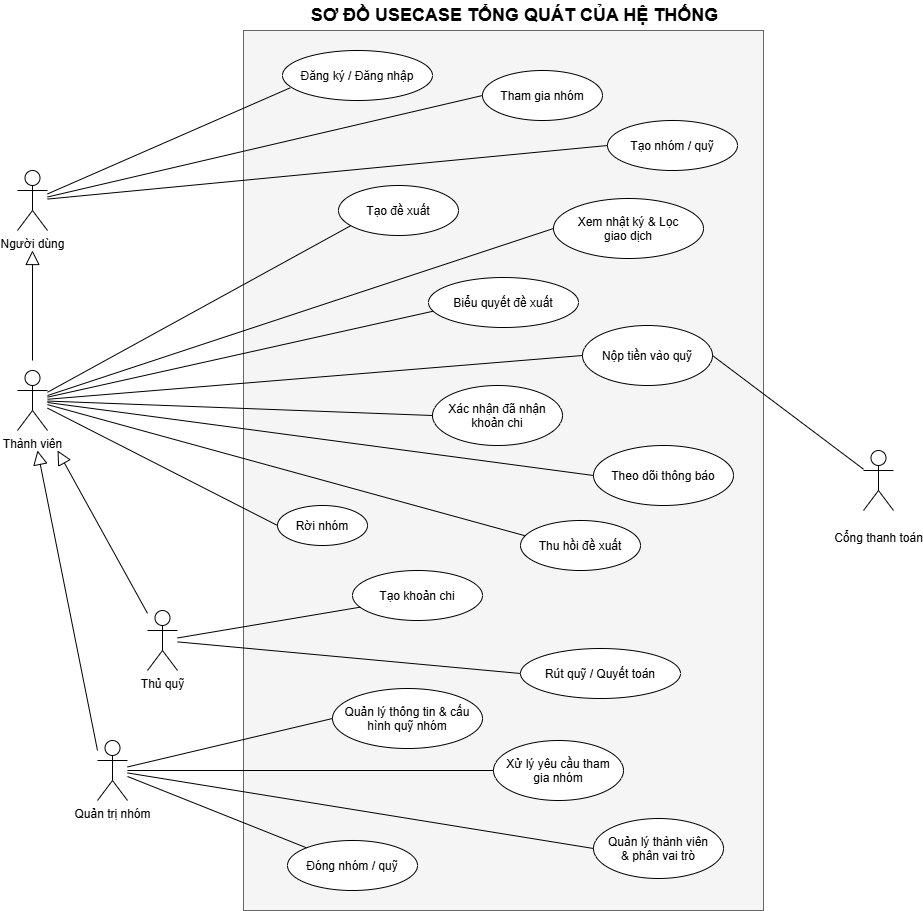

The diagram above was exported from draw.io. Its source (the exported page's mxGraphModel, read from the mxfile embedded in the PNG):
<mxGraphModel dx="1715" dy="1296" grid="1" gridSize="10" guides="1" tooltips="1" connect="1" arrows="1" fold="1" page="1" pageScale="1" pageWidth="827" pageHeight="1169" math="0" shadow="0">
  <root>
    <mxCell id="0" />
    <mxCell id="1" parent="0" />
    <mxCell id="ZudyAsyoVMWhTjXeAGgD-1" parent="1" style="rounded=0;whiteSpace=wrap;html=1;fontStyle=1;fillColor=#f5f5f5;fontColor=#333333;strokeColor=#666666;" value="" vertex="1">
      <mxGeometry height="880" width="520" x="550" y="922" as="geometry" />
    </mxCell>
    <mxCell id="ZudyAsyoVMWhTjXeAGgD-2" parent="1" style="shape=umlActor;verticalLabelPosition=bottom;verticalAlign=top;html=1;outlineConnect=0;" value="Thành viên" vertex="1">
      <mxGeometry height="60" width="30" x="324" y="1262" as="geometry" />
    </mxCell>
    <mxCell id="ZudyAsyoVMWhTjXeAGgD-3" parent="1" style="shape=umlActor;verticalLabelPosition=bottom;verticalAlign=top;html=1;outlineConnect=0;" value="Quản trị nhóm" vertex="1">
      <mxGeometry height="60" width="30" x="404" y="1632" as="geometry" />
    </mxCell>
    <mxCell id="ZudyAsyoVMWhTjXeAGgD-4" parent="1" style="shape=umlActor;verticalLabelPosition=bottom;verticalAlign=top;html=1;outlineConnect=0;" value="Thủ quỹ" vertex="1">
      <mxGeometry height="60" width="30" x="454" y="1502" as="geometry" />
    </mxCell>
    <mxCell id="ZudyAsyoVMWhTjXeAGgD-5" parent="1" style="ellipse;whiteSpace=wrap;html=1;shapeInside=1;" value="&lt;div&gt;Quản lý thông tin &amp;amp; cấu hình quỹ nhóm&lt;/div&gt;" vertex="1">
      <mxGeometry height="60" width="150" x="639" y="1580" as="geometry" />
    </mxCell>
    <mxCell id="ZudyAsyoVMWhTjXeAGgD-6" parent="1" style="ellipse;whiteSpace=wrap;html=1;shapeInside=1;" value="Nộp tiền vào quỹ" vertex="1">
      <mxGeometry height="60" width="130" x="889" y="1217" as="geometry" />
    </mxCell>
    <mxCell id="ZudyAsyoVMWhTjXeAGgD-7" parent="1" style="ellipse;whiteSpace=wrap;html=1;shapeInside=1;" value="Xử lý yêu cầu tham gia nhóm" vertex="1">
      <mxGeometry height="60" width="130" x="800" y="1632" as="geometry" />
    </mxCell>
    <mxCell id="ZudyAsyoVMWhTjXeAGgD-8" parent="1" style="ellipse;whiteSpace=wrap;html=1;shapeInside=1;" value="Tạo đề xuất" vertex="1">
      <mxGeometry height="50" width="120" x="645" y="1077" as="geometry" />
    </mxCell>
    <mxCell id="ZudyAsyoVMWhTjXeAGgD-10" parent="1" style="ellipse;whiteSpace=wrap;html=1;shapeInside=1;" value="Quản lý thành viên &amp;amp; phân vai trò" vertex="1">
      <mxGeometry height="60" width="130" x="900" y="1710" as="geometry" />
    </mxCell>
    <mxCell id="ZudyAsyoVMWhTjXeAGgD-11" parent="1" style="ellipse;whiteSpace=wrap;html=1;shapeInside=1;" value="Tạo nhóm / quỹ" vertex="1">
      <mxGeometry height="50" width="130" x="914" y="1012" as="geometry" />
    </mxCell>
    <mxCell id="ZudyAsyoVMWhTjXeAGgD-12" parent="1" style="ellipse;whiteSpace=wrap;html=1;shapeInside=1;" value="Tham gia nhóm" vertex="1">
      <mxGeometry height="50" width="120" x="789" y="962" as="geometry" />
    </mxCell>
    <mxCell id="ZudyAsyoVMWhTjXeAGgD-14" parent="1" style="ellipse;whiteSpace=wrap;html=1;shapeInside=1;" value="Đóng nhóm / quỹ" vertex="1">
      <mxGeometry height="50" width="130" x="594" y="1732" as="geometry" />
    </mxCell>
    <mxCell id="ZudyAsyoVMWhTjXeAGgD-15" parent="1" style="ellipse;whiteSpace=wrap;html=1;shapeInside=1;" value="Tạo khoản chi" vertex="1">
      <mxGeometry height="50" width="130" x="659" y="1462" as="geometry" />
    </mxCell>
    <mxCell id="ZudyAsyoVMWhTjXeAGgD-16" parent="1" style="ellipse;whiteSpace=wrap;html=1;shapeInside=1;" value="Rời nhóm" vertex="1">
      <mxGeometry height="40" width="90" x="584" y="1397" as="geometry" />
    </mxCell>
    <mxCell id="ZudyAsyoVMWhTjXeAGgD-17" parent="1" style="shape=umlActor;verticalLabelPosition=bottom;verticalAlign=top;html=1;outlineConnect=0;" value="Người dùng" vertex="1">
      <mxGeometry height="60" width="30" x="324" y="1062" as="geometry" />
    </mxCell>
    <mxCell id="ZudyAsyoVMWhTjXeAGgD-18" edge="1" parent="1" source="ZudyAsyoVMWhTjXeAGgD-4" style="endArrow=block;html=1;rounded=0;endFill=0;startSize=6;endSize=12;" value="">
      <mxGeometry height="50" relative="1" width="50" as="geometry">
        <mxPoint x="944" y="1332" as="sourcePoint" />
        <mxPoint x="364" y="1342" as="targetPoint" />
      </mxGeometry>
    </mxCell>
    <mxCell id="ZudyAsyoVMWhTjXeAGgD-19" edge="1" parent="1" style="endArrow=block;html=1;rounded=0;endFill=0;startSize=6;endSize=12;" value="">
      <mxGeometry height="50" relative="1" width="50" as="geometry">
        <mxPoint x="403.9987500000001" y="1642" as="sourcePoint" />
        <mxPoint x="344" y="1342" as="targetPoint" />
      </mxGeometry>
    </mxCell>
    <mxCell id="ZudyAsyoVMWhTjXeAGgD-20" edge="1" parent="1" style="endArrow=block;html=1;rounded=0;endFill=0;startSize=6;endSize=12;" value="">
      <mxGeometry height="50" relative="1" width="50" x="-0.3818" as="geometry">
        <mxPoint x="339" y="1252" as="sourcePoint" />
        <mxPoint x="339" y="1142" as="targetPoint" />
      </mxGeometry>
    </mxCell>
    <mxCell id="ZudyAsyoVMWhTjXeAGgD-21" parent="1" style="ellipse;whiteSpace=wrap;html=1;shapeInside=1;" value="Xem nhật ký &amp;amp; Lọc giao dịch" vertex="1">
      <mxGeometry height="60" width="150" x="860" y="1090" as="geometry" />
    </mxCell>
    <mxCell id="ZudyAsyoVMWhTjXeAGgD-22" edge="1" parent="1" source="ZudyAsyoVMWhTjXeAGgD-37" style="endArrow=none;html=1;rounded=0;exitX=0.051;exitY=0.747;exitDx=0;exitDy=0;exitPerimeter=0;" target="ZudyAsyoVMWhTjXeAGgD-17" value="">
      <mxGeometry height="50" relative="1" width="50" as="geometry">
        <mxPoint x="1144" y="1462" as="sourcePoint" />
        <mxPoint x="1214" y="1332" as="targetPoint" />
      </mxGeometry>
    </mxCell>
    <mxCell id="ZudyAsyoVMWhTjXeAGgD-24" edge="1" parent="1" source="ZudyAsyoVMWhTjXeAGgD-4" style="endArrow=none;html=1;rounded=0;entryX=0.058;entryY=0.734;entryDx=0;entryDy=0;entryPerimeter=0;" target="ZudyAsyoVMWhTjXeAGgD-15" value="">
      <mxGeometry height="50" relative="1" width="50" as="geometry">
        <mxPoint x="554" y="1152" as="sourcePoint" />
        <mxPoint x="604" y="1102" as="targetPoint" />
      </mxGeometry>
    </mxCell>
    <mxCell id="ZudyAsyoVMWhTjXeAGgD-26" edge="1" parent="1" source="ZudyAsyoVMWhTjXeAGgD-2" style="endArrow=none;html=1;rounded=0;entryX=0;entryY=0.5;entryDx=0;entryDy=0;" target="ZudyAsyoVMWhTjXeAGgD-6" value="">
      <mxGeometry height="50" relative="1" width="50" as="geometry">
        <mxPoint x="484" y="1302" as="sourcePoint" />
        <mxPoint x="534" y="1252" as="targetPoint" />
      </mxGeometry>
    </mxCell>
    <mxCell id="ZudyAsyoVMWhTjXeAGgD-27" edge="1" parent="1" source="ZudyAsyoVMWhTjXeAGgD-2" style="endArrow=none;html=1;rounded=0;entryX=0.099;entryY=0.808;entryDx=0;entryDy=0;entryPerimeter=0;" target="ZudyAsyoVMWhTjXeAGgD-8" value="">
      <mxGeometry height="50" relative="1" width="50" as="geometry">
        <mxPoint x="604" y="1302" as="sourcePoint" />
        <mxPoint x="654" y="1252" as="targetPoint" />
      </mxGeometry>
    </mxCell>
    <mxCell id="ZudyAsyoVMWhTjXeAGgD-28" edge="1" parent="1" source="ZudyAsyoVMWhTjXeAGgD-2" style="endArrow=none;html=1;rounded=0;entryX=0;entryY=0.5;entryDx=0;entryDy=0;" target="ZudyAsyoVMWhTjXeAGgD-16" value="">
      <mxGeometry height="50" relative="1" width="50" as="geometry">
        <mxPoint x="634" y="1402" as="sourcePoint" />
        <mxPoint x="684" y="1352" as="targetPoint" />
      </mxGeometry>
    </mxCell>
    <mxCell id="ZudyAsyoVMWhTjXeAGgD-29" edge="1" parent="1" source="ZudyAsyoVMWhTjXeAGgD-2" style="endArrow=none;html=1;rounded=0;entryX=0;entryY=0.5;entryDx=0;entryDy=0;" target="ZudyAsyoVMWhTjXeAGgD-21" value="">
      <mxGeometry height="50" relative="1" width="50" as="geometry">
        <mxPoint x="344" y="1312" as="sourcePoint" />
        <mxPoint x="894" y="1192" as="targetPoint" />
      </mxGeometry>
    </mxCell>
    <mxCell id="ZudyAsyoVMWhTjXeAGgD-30" edge="1" parent="1" source="ZudyAsyoVMWhTjXeAGgD-2" style="endArrow=none;html=1;rounded=0;entryX=0.028;entryY=0.676;entryDx=0;entryDy=0;entryPerimeter=0;" target="ZudyAsyoVMWhTjXeAGgD-31" value="">
      <mxGeometry height="50" relative="1" width="50" as="geometry">
        <mxPoint x="344" y="1289" as="sourcePoint" />
        <mxPoint x="784" y="1212" as="targetPoint" />
      </mxGeometry>
    </mxCell>
    <mxCell id="ZudyAsyoVMWhTjXeAGgD-31" parent="1" style="ellipse;whiteSpace=wrap;html=1;shapeInside=1;" value="Biểu quyết đề xuất" vertex="1">
      <mxGeometry height="50" width="150" x="735" y="1169" as="geometry" />
    </mxCell>
    <mxCell id="ZudyAsyoVMWhTjXeAGgD-32" edge="1" parent="1" source="ZudyAsyoVMWhTjXeAGgD-3" style="endArrow=none;html=1;rounded=0;entryX=0;entryY=0.5;entryDx=0;entryDy=0;" target="ZudyAsyoVMWhTjXeAGgD-5" value="">
      <mxGeometry height="50" relative="1" width="50" as="geometry">
        <mxPoint x="524" y="1522" as="sourcePoint" />
        <mxPoint x="574" y="1472" as="targetPoint" />
      </mxGeometry>
    </mxCell>
    <mxCell id="ZudyAsyoVMWhTjXeAGgD-33" edge="1" parent="1" source="ZudyAsyoVMWhTjXeAGgD-3" style="endArrow=none;html=1;rounded=0;entryX=0;entryY=0.5;entryDx=0;entryDy=0;" target="ZudyAsyoVMWhTjXeAGgD-7" value="">
      <mxGeometry height="50" relative="1" width="50" as="geometry">
        <mxPoint x="574" y="1512" as="sourcePoint" />
        <mxPoint x="624" y="1462" as="targetPoint" />
      </mxGeometry>
    </mxCell>
    <mxCell id="ZudyAsyoVMWhTjXeAGgD-34" edge="1" parent="1" source="ZudyAsyoVMWhTjXeAGgD-3" style="endArrow=none;html=1;rounded=0;entryX=0;entryY=0.5;entryDx=0;entryDy=0;" target="ZudyAsyoVMWhTjXeAGgD-10" value="">
      <mxGeometry height="50" relative="1" width="50" as="geometry">
        <mxPoint x="754" y="1582" as="sourcePoint" />
        <mxPoint x="804" y="1532" as="targetPoint" />
      </mxGeometry>
    </mxCell>
    <mxCell id="ZudyAsyoVMWhTjXeAGgD-35" edge="1" parent="1" source="ZudyAsyoVMWhTjXeAGgD-3" style="endArrow=none;html=1;rounded=0;entryX=0;entryY=0;entryDx=0;entryDy=0;" target="ZudyAsyoVMWhTjXeAGgD-14" value="">
      <mxGeometry height="50" relative="1" width="50" as="geometry">
        <mxPoint x="724" y="1602" as="sourcePoint" />
        <mxPoint x="774" y="1552" as="targetPoint" />
      </mxGeometry>
    </mxCell>
    <mxCell id="ZudyAsyoVMWhTjXeAGgD-36" parent="1" style="text;html=1;whiteSpace=wrap;strokeColor=none;fillColor=none;align=center;verticalAlign=middle;rounded=0;" value="&lt;font style=&quot;font-size: 18px;&quot;&gt;&lt;b&gt;SƠ ĐỒ USECASE TỔNG QUÁT CỦA HỆ THỐNG&lt;/b&gt;&lt;/font&gt;" vertex="1">
      <mxGeometry height="30" width="415" x="614" y="892" as="geometry" />
    </mxCell>
    <mxCell id="ZudyAsyoVMWhTjXeAGgD-37" parent="1" style="ellipse;whiteSpace=wrap;html=1;shapeInside=1;" value="&lt;div&gt;Đăng ký / Đăng nhập&lt;/div&gt;" vertex="1">
      <mxGeometry height="50" width="150" x="589" y="942" as="geometry" />
    </mxCell>
    <mxCell id="ZudyAsyoVMWhTjXeAGgD-38" edge="1" parent="1" source="ZudyAsyoVMWhTjXeAGgD-17" style="endArrow=none;html=1;rounded=0;entryX=0;entryY=0.5;entryDx=0;entryDy=0;" target="ZudyAsyoVMWhTjXeAGgD-12" value="">
      <mxGeometry height="50" relative="1" width="50" as="geometry">
        <mxPoint x="674" y="1132" as="sourcePoint" />
        <mxPoint x="724" y="1082" as="targetPoint" />
      </mxGeometry>
    </mxCell>
    <mxCell id="ZudyAsyoVMWhTjXeAGgD-39" edge="1" parent="1" source="ZudyAsyoVMWhTjXeAGgD-17" style="endArrow=none;html=1;rounded=0;entryX=0;entryY=0.5;entryDx=0;entryDy=0;" target="ZudyAsyoVMWhTjXeAGgD-11" value="">
      <mxGeometry height="50" relative="1" width="50" as="geometry">
        <mxPoint x="774" y="1142" as="sourcePoint" />
        <mxPoint x="824" y="1092" as="targetPoint" />
      </mxGeometry>
    </mxCell>
    <mxCell id="ZudyAsyoVMWhTjXeAGgD-40" parent="1" style="ellipse;whiteSpace=wrap;html=1;shapeInside=1;" value="Xác nhận đã nhận khoản chi" vertex="1">
      <mxGeometry height="60" width="130" x="739" y="1277" as="geometry" />
    </mxCell>
    <mxCell id="ZudyAsyoVMWhTjXeAGgD-41" edge="1" parent="1" source="ZudyAsyoVMWhTjXeAGgD-2" style="endArrow=none;html=1;rounded=0;entryX=0;entryY=0.5;entryDx=0;entryDy=0;" target="ZudyAsyoVMWhTjXeAGgD-40" value="">
      <mxGeometry height="50" relative="1" width="50" as="geometry">
        <mxPoint x="484" y="1332" as="sourcePoint" />
        <mxPoint x="839" y="1457" as="targetPoint" />
      </mxGeometry>
    </mxCell>
    <mxCell id="ZudyAsyoVMWhTjXeAGgD-44" parent="1" style="ellipse;whiteSpace=wrap;html=1;shapeInside=1;" value="Theo dõi thông báo" vertex="1">
      <mxGeometry height="60" width="140" x="900" y="1337" as="geometry" />
    </mxCell>
    <mxCell id="ZudyAsyoVMWhTjXeAGgD-45" edge="1" parent="1" source="ZudyAsyoVMWhTjXeAGgD-2" style="endArrow=none;html=1;rounded=0;entryX=0;entryY=0.5;entryDx=0;entryDy=0;" target="ZudyAsyoVMWhTjXeAGgD-44" value="">
      <mxGeometry height="50" relative="1" width="50" as="geometry">
        <mxPoint x="624" y="1392" as="sourcePoint" />
        <mxPoint x="1034" y="1537" as="targetPoint" />
      </mxGeometry>
    </mxCell>
    <mxCell id="ZudyAsyoVMWhTjXeAGgD-46" parent="1" style="ellipse;whiteSpace=wrap;html=1;shapeInside=1;" value="Thu hồi đề xuất" vertex="1">
      <mxGeometry height="50" width="120" x="827" y="1412" as="geometry" />
    </mxCell>
    <mxCell id="ZudyAsyoVMWhTjXeAGgD-47" edge="1" parent="1" source="ZudyAsyoVMWhTjXeAGgD-2" style="endArrow=none;html=1;rounded=0;entryX=0.035;entryY=0.303;entryDx=0;entryDy=0;entryPerimeter=0;" target="ZudyAsyoVMWhTjXeAGgD-46" value="">
      <mxGeometry height="50" relative="1" width="50" as="geometry">
        <mxPoint x="564" y="1382" as="sourcePoint" />
        <mxPoint x="1099" y="1455" as="targetPoint" />
      </mxGeometry>
    </mxCell>
    <mxCell id="ZudyAsyoVMWhTjXeAGgD-50" parent="1" style="ellipse;whiteSpace=wrap;html=1;shapeInside=1;" value="Rút quỹ / Quyết toán" vertex="1">
      <mxGeometry height="50" width="160" x="827" y="1540" as="geometry" />
    </mxCell>
    <mxCell id="ZudyAsyoVMWhTjXeAGgD-51" edge="1" parent="1" source="ZudyAsyoVMWhTjXeAGgD-4" style="endArrow=none;html=1;rounded=0;entryX=0;entryY=0.5;entryDx=0;entryDy=0;" target="ZudyAsyoVMWhTjXeAGgD-50" value="">
      <mxGeometry height="50" relative="1" width="50" as="geometry">
        <mxPoint x="660" y="1569" as="sourcePoint" />
        <mxPoint x="824" y="1530" as="targetPoint" />
      </mxGeometry>
    </mxCell>
    <mxCell id="ZudyAsyoVMWhTjXeAGgD-52" parent="1" style="shape=umlActor;verticalLabelPosition=bottom;verticalAlign=top;html=1;outlineConnect=0;" value="&#10;Cổng thanh toán&#10;&#10;" vertex="1">
      <mxGeometry height="60" width="30" x="1170" y="1342" as="geometry" />
    </mxCell>
    <mxCell id="ZudyAsyoVMWhTjXeAGgD-54" edge="1" parent="1" source="ZudyAsyoVMWhTjXeAGgD-6" style="endArrow=none;html=1;rounded=0;defaultLabelBackgroundColor=page;exitX=1;exitY=0.5;exitDx=0;exitDy=0;" target="ZudyAsyoVMWhTjXeAGgD-52" value="">
      <mxGeometry height="50" relative="1" width="50" as="geometry">
        <mxPoint x="740" y="1310" as="sourcePoint" />
        <mxPoint x="790" y="1260" as="targetPoint" />
      </mxGeometry>
    </mxCell>
  </root>
</mxGraphModel>